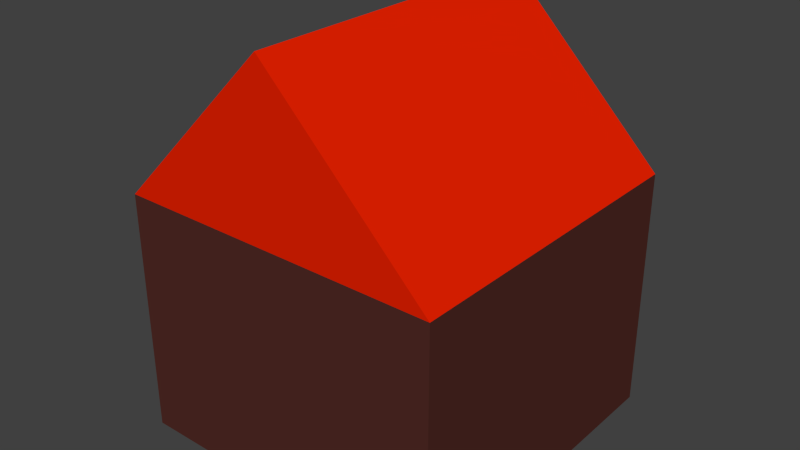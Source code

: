 # Source: PH_tent_red.blend  (saved by Blender 2.68.0; exported with 4.5.12 LTS)
import bpy
from mathutils import Matrix  # noqa: F401  (used for matrix-valued properties, if any)

bpy.ops.wm.read_factory_settings(use_empty=True)
scene = bpy.context.scene
scene.name = 'Scene'

# ---- collections
col_collection_1 = bpy.data.collections.new('Collection 1'); scene.collection.children.link(col_collection_1)

# ---- materials (node trees are filled in below, after node groups)
mat_material_002 = bpy.data.materials.new('Material.002')
mat_material_002.alpha_threshold = 0.0
mat_material_002.use_transparent_shadow = False
mat_material_002.diffuse_color = (0.8, 0.01559, 0.0, 1.0)
mat_material_002.roughness = 0.5
mat_material_002.line_color = (0.0, 0.0, 0.0, 1.0)
mat_material_004 = bpy.data.materials.new('Material.004')
mat_material_004.alpha_threshold = 0.0
mat_material_004.use_transparent_shadow = False
mat_material_004.diffuse_color = (0.08353, 0.0246, 0.0192, 1.0)
mat_material_004.roughness = 0.5
mat_material_004.line_color = (0.0, 0.0, 0.0, 1.0)

# ---- material node trees

# ---- world
world_world = bpy.data.worlds.new('World'); scene.world = world_world
world_world.color = (0.05088, 0.05088, 0.05088)
world_world.use_sun_shadow = False
world_world.sun_shadow_jitter_overblur = 0.0
world_world.cycles.sampling_method = 'MANUAL'
world_world.cycles.sample_map_resolution = 256

# ---- meshes
me_cube_002 = bpy.data.meshes.new('Cube.002')
me_cube_002.from_pydata([(-2.0, -2.0, -1.0), (-2.0, 2.0, -1.0), (2.0, 2.0, -1.0), (2.0, -2.0, -1.0), (0.0, -2.0, 1.0), (0.0, 2.0, 1.0), (0.0, 2.0, 1.0), (0.0, -2.0, 1.0)], [], [(4, 5, 1, 0), (5, 6, 2, 1), (6, 7, 3, 2), (7, 4, 0, 3), (0, 1, 2, 3), (7, 6, 5, 4)])
me_cube_002.materials.append(mat_material_002)
me_cube_002.use_remesh_preserve_volume = False
me_cube_002.use_remesh_preserve_attributes = False
me_cube_002.use_mirror_vertex_groups = False
me_cube_002.update()
me_cube_001 = bpy.data.meshes.new('Cube.001')
me_cube_001.from_pydata([(-1.0, -1.0, -1.0), (-1.0, 1.0, -1.0), (1.0, 1.0, -1.0), (1.0, -1.0, -1.0), (-1.0, -1.0, 1.0), (-1.0, 1.0, 1.0), (1.0, 1.0, 1.0), (1.0, -1.0, 1.0)], [], [(4, 5, 1, 0), (5, 6, 2, 1), (6, 7, 3, 2), (7, 4, 0, 3), (0, 1, 2, 3), (7, 6, 5, 4)])
me_cube_001.materials.append(mat_material_004)
me_cube_001.use_remesh_preserve_volume = False
me_cube_001.use_remesh_preserve_attributes = False
me_cube_001.use_mirror_vertex_groups = False
me_cube_001.update()

# ---- objects
ob_cube_001 = bpy.data.objects.new('Cube.001', me_cube_002)
ob_cube = bpy.data.objects.new('Cube', me_cube_001)

# ---- transforms, parenting, visibility, modifiers, constraints
ob_cube_001.location = (0.0, 0.0, 2.5)
ob_cube_001.lineart.crease_threshold = 0.0
ob_cube.location = (0.0, 0.0, 0.0)
ob_cube.scale = (2.0, 2.0, 1.5)
ob_cube.lineart.crease_threshold = 0.0

# ---- collection membership
col_collection_1.objects.link(ob_cube_001)
col_collection_1.objects.link(ob_cube)

# ---- scene / render settings (as saved in the file)
scene.frame_start = 1; scene.frame_end = 250; scene.frame_set(1)
scene.render.engine = 'BLENDER_EEVEE_NEXT'
scene.render.image_settings.color_mode = 'RGB'
scene.render.image_settings.compression = 90
scene.render.resolution_percentage = 50
scene.render.dither_intensity = 0.0
scene.cycles.use_denoising = False
scene.cycles.samples = 10
scene.cycles.sampling_pattern = 'TABULATED_SOBOL'
scene.cycles.light_sampling_threshold = 0.0
scene.cycles.use_adaptive_sampling = False
scene.cycles.use_light_tree = False
scene.cycles.blur_glossy = 0.0
scene.cycles.volume_bounces = 1
scene.cycles.pixel_filter_type = 'GAUSSIAN'
scene.cycles.sample_clamp_indirect = 0.0
scene.view_settings.view_transform = 'Standard'
bpy.context.view_layer.update()

# ---- added for rendering (the .blend has no active camera and no usable light): camera, sun
cam_auto = bpy.data.cameras.new('AutoCamera')
cam_auto.lens = 50.0
cam_auto.sensor_width = 36.0
cam_auto.clip_end = 1000.0
ob_auto_camera = bpy.data.objects.new('AutoCamera', cam_auto)
scene.collection.objects.link(ob_auto_camera)
ob_auto_camera.location = (6.98529, -8.38235, 6.58823)
ob_auto_camera.rotation_euler = (1.09748, -7.21219e-08, 0.694738)
scene.camera = ob_auto_camera
light_auto_sun = bpy.data.lights.new('AutoSun', 'SUN')
light_auto_sun.energy = 3.0
light_auto_sun.angle = 0.0523599
ob_auto_sun = bpy.data.objects.new('AutoSun', light_auto_sun)
scene.collection.objects.link(ob_auto_sun)
ob_auto_sun.rotation_euler = (0.872665, 0.174533, 0.523599)
bpy.context.view_layer.update()
